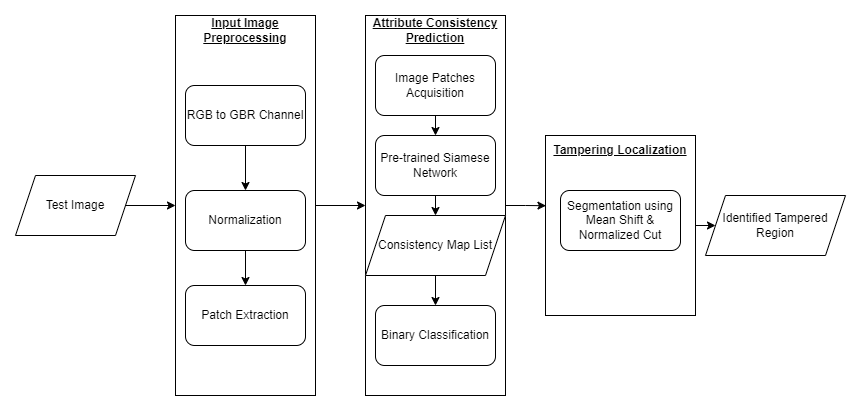

The diagram above was exported from draw.io. Its source (the exported page's mxGraphModel, read from the mxfile embedded in the PNG):
<mxGraphModel dx="1050" dy="581" grid="1" gridSize="10" guides="1" tooltips="1" connect="1" arrows="1" fold="1" page="1" pageScale="1" pageWidth="850" pageHeight="1100" math="0" shadow="0">
  <root>
    <mxCell id="0" />
    <mxCell id="1" parent="0" />
    <mxCell id="dVK-Us63ITbgKlPgv4op-26" style="edgeStyle=orthogonalEdgeStyle;rounded=0;orthogonalLoop=1;jettySize=auto;html=1;exitX=1;exitY=0.5;exitDx=0;exitDy=0;entryX=0;entryY=0.5;entryDx=0;entryDy=0;" edge="1" parent="1" source="dVK-Us63ITbgKlPgv4op-1" target="dVK-Us63ITbgKlPgv4op-2">
      <mxGeometry relative="1" as="geometry" />
    </mxCell>
    <mxCell id="dVK-Us63ITbgKlPgv4op-1" value="Test Image" style="shape=parallelogram;perimeter=parallelogramPerimeter;whiteSpace=wrap;html=1;fixedSize=1;" vertex="1" parent="1">
      <mxGeometry x="10" y="230" width="120" height="60" as="geometry" />
    </mxCell>
    <mxCell id="dVK-Us63ITbgKlPgv4op-25" style="edgeStyle=orthogonalEdgeStyle;rounded=0;orthogonalLoop=1;jettySize=auto;html=1;exitX=1;exitY=0.5;exitDx=0;exitDy=0;entryX=0;entryY=0.5;entryDx=0;entryDy=0;" edge="1" parent="1" source="dVK-Us63ITbgKlPgv4op-2" target="dVK-Us63ITbgKlPgv4op-11">
      <mxGeometry relative="1" as="geometry" />
    </mxCell>
    <mxCell id="dVK-Us63ITbgKlPgv4op-2" value="" style="rounded=0;whiteSpace=wrap;html=1;" vertex="1" parent="1">
      <mxGeometry x="170" y="70" width="140" height="380" as="geometry" />
    </mxCell>
    <mxCell id="dVK-Us63ITbgKlPgv4op-3" value="&lt;b&gt;&lt;u&gt;Input Image Preprocessing&lt;/u&gt;&lt;/b&gt;" style="text;html=1;strokeColor=none;fillColor=none;align=center;verticalAlign=middle;whiteSpace=wrap;rounded=0;" vertex="1" parent="1">
      <mxGeometry x="170" y="70" width="140" height="30" as="geometry" />
    </mxCell>
    <mxCell id="dVK-Us63ITbgKlPgv4op-7" style="edgeStyle=orthogonalEdgeStyle;rounded=0;orthogonalLoop=1;jettySize=auto;html=1;exitX=0.5;exitY=1;exitDx=0;exitDy=0;entryX=0.5;entryY=0;entryDx=0;entryDy=0;" edge="1" parent="1" source="dVK-Us63ITbgKlPgv4op-4" target="dVK-Us63ITbgKlPgv4op-5">
      <mxGeometry relative="1" as="geometry" />
    </mxCell>
    <mxCell id="dVK-Us63ITbgKlPgv4op-4" value="RGB to GBR Channel" style="rounded=1;whiteSpace=wrap;html=1;" vertex="1" parent="1">
      <mxGeometry x="180" y="140" width="120" height="60" as="geometry" />
    </mxCell>
    <mxCell id="dVK-Us63ITbgKlPgv4op-8" style="edgeStyle=orthogonalEdgeStyle;rounded=0;orthogonalLoop=1;jettySize=auto;html=1;exitX=0.5;exitY=1;exitDx=0;exitDy=0;entryX=0.5;entryY=0;entryDx=0;entryDy=0;" edge="1" parent="1" source="dVK-Us63ITbgKlPgv4op-5" target="dVK-Us63ITbgKlPgv4op-6">
      <mxGeometry relative="1" as="geometry" />
    </mxCell>
    <mxCell id="dVK-Us63ITbgKlPgv4op-5" value="Normalization" style="rounded=1;whiteSpace=wrap;html=1;" vertex="1" parent="1">
      <mxGeometry x="180" y="245" width="120" height="60" as="geometry" />
    </mxCell>
    <mxCell id="dVK-Us63ITbgKlPgv4op-6" value="Patch Extraction" style="rounded=1;whiteSpace=wrap;html=1;" vertex="1" parent="1">
      <mxGeometry x="180" y="340" width="120" height="60" as="geometry" />
    </mxCell>
    <mxCell id="dVK-Us63ITbgKlPgv4op-31" style="edgeStyle=orthogonalEdgeStyle;rounded=0;orthogonalLoop=1;jettySize=auto;html=1;exitX=1;exitY=0.5;exitDx=0;exitDy=0;entryX=0.003;entryY=0.39;entryDx=0;entryDy=0;entryPerimeter=0;" edge="1" parent="1" source="dVK-Us63ITbgKlPgv4op-11" target="dVK-Us63ITbgKlPgv4op-27">
      <mxGeometry relative="1" as="geometry" />
    </mxCell>
    <mxCell id="dVK-Us63ITbgKlPgv4op-11" value="" style="rounded=0;whiteSpace=wrap;html=1;" vertex="1" parent="1">
      <mxGeometry x="360" y="70" width="140" height="380" as="geometry" />
    </mxCell>
    <mxCell id="dVK-Us63ITbgKlPgv4op-12" value="&lt;b&gt;&lt;u&gt;Attribute Consistency Prediction&lt;/u&gt;&lt;/b&gt;" style="text;html=1;strokeColor=none;fillColor=none;align=center;verticalAlign=middle;whiteSpace=wrap;rounded=0;" vertex="1" parent="1">
      <mxGeometry x="360" y="70" width="140" height="30" as="geometry" />
    </mxCell>
    <mxCell id="dVK-Us63ITbgKlPgv4op-15" style="edgeStyle=orthogonalEdgeStyle;rounded=0;orthogonalLoop=1;jettySize=auto;html=1;exitX=0.5;exitY=1;exitDx=0;exitDy=0;entryX=0.5;entryY=0;entryDx=0;entryDy=0;" edge="1" parent="1" source="dVK-Us63ITbgKlPgv4op-13" target="dVK-Us63ITbgKlPgv4op-14">
      <mxGeometry relative="1" as="geometry" />
    </mxCell>
    <mxCell id="dVK-Us63ITbgKlPgv4op-13" value="Image Patches Acquisition" style="rounded=1;whiteSpace=wrap;html=1;" vertex="1" parent="1">
      <mxGeometry x="370" y="110" width="120" height="60" as="geometry" />
    </mxCell>
    <mxCell id="dVK-Us63ITbgKlPgv4op-17" style="edgeStyle=orthogonalEdgeStyle;rounded=0;orthogonalLoop=1;jettySize=auto;html=1;exitX=0.5;exitY=1;exitDx=0;exitDy=0;entryX=0.5;entryY=0;entryDx=0;entryDy=0;" edge="1" parent="1" source="dVK-Us63ITbgKlPgv4op-14" target="dVK-Us63ITbgKlPgv4op-16">
      <mxGeometry relative="1" as="geometry" />
    </mxCell>
    <mxCell id="dVK-Us63ITbgKlPgv4op-14" value="Pre-trained Siamese Network" style="rounded=1;whiteSpace=wrap;html=1;" vertex="1" parent="1">
      <mxGeometry x="370" y="190" width="120" height="60" as="geometry" />
    </mxCell>
    <mxCell id="dVK-Us63ITbgKlPgv4op-23" style="edgeStyle=orthogonalEdgeStyle;rounded=0;orthogonalLoop=1;jettySize=auto;html=1;exitX=0.5;exitY=1;exitDx=0;exitDy=0;entryX=0.5;entryY=0;entryDx=0;entryDy=0;" edge="1" parent="1" source="dVK-Us63ITbgKlPgv4op-16" target="dVK-Us63ITbgKlPgv4op-22">
      <mxGeometry relative="1" as="geometry" />
    </mxCell>
    <mxCell id="dVK-Us63ITbgKlPgv4op-16" value="Consistency Map List" style="shape=parallelogram;perimeter=parallelogramPerimeter;whiteSpace=wrap;html=1;fixedSize=1;" vertex="1" parent="1">
      <mxGeometry x="360" y="270" width="140" height="60" as="geometry" />
    </mxCell>
    <mxCell id="dVK-Us63ITbgKlPgv4op-22" value="Binary Classification" style="rounded=1;whiteSpace=wrap;html=1;" vertex="1" parent="1">
      <mxGeometry x="370" y="360" width="120" height="60" as="geometry" />
    </mxCell>
    <mxCell id="dVK-Us63ITbgKlPgv4op-34" style="edgeStyle=orthogonalEdgeStyle;rounded=0;orthogonalLoop=1;jettySize=auto;html=1;exitX=1;exitY=0.5;exitDx=0;exitDy=0;entryX=0;entryY=0.5;entryDx=0;entryDy=0;" edge="1" parent="1" source="dVK-Us63ITbgKlPgv4op-27" target="dVK-Us63ITbgKlPgv4op-32">
      <mxGeometry relative="1" as="geometry" />
    </mxCell>
    <mxCell id="dVK-Us63ITbgKlPgv4op-27" value="" style="rounded=0;whiteSpace=wrap;html=1;" vertex="1" parent="1">
      <mxGeometry x="540" y="190" width="150" height="180" as="geometry" />
    </mxCell>
    <mxCell id="dVK-Us63ITbgKlPgv4op-28" value="&lt;b&gt;&lt;u&gt;Tampering Localization&lt;/u&gt;&lt;/b&gt;" style="text;html=1;strokeColor=none;fillColor=none;align=center;verticalAlign=middle;whiteSpace=wrap;rounded=0;" vertex="1" parent="1">
      <mxGeometry x="540" y="190" width="150" height="30" as="geometry" />
    </mxCell>
    <mxCell id="dVK-Us63ITbgKlPgv4op-29" value="Segmentation using Mean Shift &amp;amp; Normalized Cut" style="rounded=1;whiteSpace=wrap;html=1;" vertex="1" parent="1">
      <mxGeometry x="555" y="245" width="120" height="60" as="geometry" />
    </mxCell>
    <mxCell id="dVK-Us63ITbgKlPgv4op-32" value="Identified Tampered Region" style="shape=parallelogram;perimeter=parallelogramPerimeter;whiteSpace=wrap;html=1;fixedSize=1;" vertex="1" parent="1">
      <mxGeometry x="700" y="250" width="140" height="60" as="geometry" />
    </mxCell>
  </root>
</mxGraphModel>